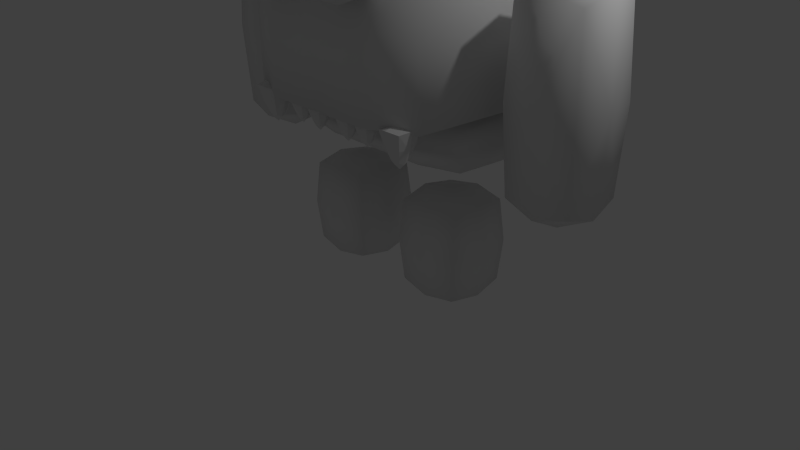 # Source: monstruo.blend  (saved by Blender 2.73.0; exported with 4.5.12 LTS)
import bpy
from mathutils import Matrix  # noqa: F401  (used for matrix-valued properties, if any)

bpy.ops.wm.read_factory_settings(use_empty=True)
scene = bpy.context.scene
scene.name = 'Scene'

# ---- collections
col_collection_1 = bpy.data.collections.new('Collection 1'); scene.collection.children.link(col_collection_1)

# ---- materials (node trees are filled in below, after node groups)
mat_material = bpy.data.materials.new('Material')
mat_material.alpha_threshold = 0.0
mat_material.use_transparent_shadow = False
mat_material.roughness = 0.5
mat_material.line_color = (0.0, 0.0, 0.0, 1.0)

# ---- material node trees

# ---- world
world_world = bpy.data.worlds.new('World'); scene.world = world_world
world_world.color = (0.05088, 0.05088, 0.05088)
world_world.use_sun_shadow = False
world_world.sun_shadow_jitter_overblur = 0.0
world_world.cycles.sampling_method = 'MANUAL'
world_world.cycles.sample_map_resolution = 256

# ---- cameras
cam_camera = bpy.data.cameras.new('Camera')
cam_camera.clip_end = 100.0
cam_camera.lens = 35.0
cam_camera.sensor_width = 32.0
cam_camera.sensor_height = 18.0
cam_camera.ortho_scale = 7.314
cam_camera.dof.focus_distance = 0.0
cam_camera.dof.aperture_fstop = 128.0

# ---- lights
light_lamp = bpy.data.lights.new('Lamp', 'POINT')
light_lamp.transmission_factor = 0.0
light_lamp.cutoff_distance = 30.0
light_lamp.energy = 100.0
light_lamp.shadow_buffer_clip_start = 1.001
light_lamp.shadow_soft_size = 0.1
light_lamp.shadow_maximum_resolution = 0.006
light_lamp.use_absolute_resolution = True
light_lamp.cycles.use_multiple_importance_sampling = False

# ---- meshes
me_cube_002 = bpy.data.meshes.new('Cube.002')
me_cube_002.from_pydata([(0.06485, -1.74, 4.258), (0.06485, -0.7851, 4.258), (1.02, -0.7851, 4.258), (1.02, -1.74, 4.258), (0.06485, -1.74, 5.214), (0.06485, -0.7851, 5.214), (1.02, -0.7851, 5.214), (1.02, -1.74, 5.214), (1.094, -1.965, 4.7), (1.094, -1.009, 4.7), (0.1391, -1.009, 4.7), (0.1391, -1.965, 4.7), (1.094, -1.965, 3.744), (1.094, -1.009, 3.744), (0.1391, -1.009, 3.744), (0.1391, -1.965, 3.744), (1.514, -0.7352, 1.797), (1.514, 1.898, 1.797), (1.514, -1.369, 4.556), (1.514, 1.898, 4.556), (0.0, 1.898, 1.797), (0.0, -0.7352, 1.797), (0.0, 1.898, 4.556), (0.0, -1.369, 4.556), (2.917, -0.5026, 4.3), (2.917, 0.6022, 4.3), (1.812, 0.6022, 4.3), (1.812, -0.5026, 4.3), (2.917, -0.5026, 1.413), (2.917, 0.6022, 1.413), (1.812, 0.6022, 1.413), (1.812, -0.5026, 1.413), (1.375, -0.5523, 1.458), (1.375, 0.5525, 1.458), (0.2704, 0.5525, 1.458), (0.2704, -0.5523, 1.458), (1.375, -0.5523, -0.02402), (1.375, 0.5525, -0.02402), (0.2704, 0.5525, -0.02402), (0.2704, -0.5523, -0.02402), (0.4351, -1.678, 4.851), (0.6542, -1.678, 4.851), (0.4351, -1.711, 4.634), (0.6542, -1.711, 4.634), (0.4351, -1.694, 4.853), (0.6542, -1.694, 4.853), (0.4351, -1.726, 4.636), (0.6542, -1.726, 4.636), (0.4748, -1.964, 4.326), (0.6938, -1.964, 4.326), (0.4748, -1.997, 4.109), (0.6938, -1.997, 4.109), (0.4748, -1.98, 4.328), (0.6938, -1.98, 4.328), (0.4748, -2.012, 4.112), (0.6938, -2.012, 4.112), (1.514, -1.369, 2.522), (1.514, 1.898, 2.522), (0.0, -0.7352, 2.454), (0.0, 1.898, 2.454), (0.4748, -1.997, 4.109), (0.4748, -1.997, 4.109), (0.4748, -1.964, 4.326), (0.4748, -1.964, 4.326), (0.6938, -1.964, 4.326), (0.6938, -1.964, 4.326), (0.6938, -1.997, 4.109), (0.6938, -1.997, 4.109), (0.4748, -2.012, 4.112), (0.4748, -2.012, 4.112), (0.4748, -1.98, 4.328), (0.4748, -1.98, 4.328), (0.6938, -1.98, 4.328), (0.6938, -1.98, 4.328), (0.6938, -2.012, 4.112), (0.6938, -2.012, 4.112), (1.514, 1.898, 2.454), (0.0, 1.898, 2.522), (1.514, -0.7352, 2.454), (0.0, -1.369, 2.522), (1.054, -1.166, 2.032), (1.054, -1.078, 2.032), (1.143, -1.078, 2.032), (1.143, -1.166, 2.032), (0.8075, -1.413, 2.614), (0.8075, -0.8309, 2.614), (1.39, -0.8309, 2.614), (1.39, -1.413, 2.614), (0.5445, -1.154, 2.158), (0.5445, -1.09, 2.158), (0.608, -1.09, 2.158), (0.608, -1.154, 2.158), (0.3679, -1.33, 2.574), (0.3679, -0.9136, 2.574), (0.7846, -0.9136, 2.574), (0.7846, -1.33, 2.574), (0.2222, -1.154, 2.143), (0.2222, -1.09, 2.143), (0.2857, -1.09, 2.143), (0.2857, -1.154, 2.143), (0.04558, -1.33, 2.559), (0.04558, -0.9136, 2.559), (0.4623, -0.9136, 2.559), (0.4623, -1.33, 2.559)], [], [(11, 10, 14, 15), (10, 9, 13, 14), (9, 8, 12, 13), (8, 11, 15, 12), (15, 14, 13, 12), (6, 7, 3, 2), (8, 9, 10, 11), (4, 5, 1, 0), (5, 6, 2, 1), (7, 4, 0, 3), (0, 1, 2, 3), (7, 6, 5, 4), (18, 19, 22, 23), (20, 59, 76, 17), (18, 56, 57, 19), (56, 18, 23, 79), (16, 21, 20, 17), (27, 26, 30, 31), (26, 25, 29, 30), (24, 27, 31, 28), (25, 24, 28, 29), (31, 30, 29, 28), (24, 25, 26, 27), (35, 34, 38, 39), (34, 33, 37, 38), (32, 35, 39, 36), (33, 32, 36, 37), (39, 38, 37, 36), (32, 33, 34, 35), (40, 42, 43, 41), (44, 45, 47, 46), (42, 40, 44, 46), (43, 42, 46, 47), (41, 43, 47, 45), (40, 41, 45, 44), (48, 50, 51, 49), (52, 53, 55, 54), (60, 62, 70, 68), (66, 61, 69, 74), (64, 67, 75, 72), (63, 65, 73, 71), (77, 22, 19, 57), (78, 16, 17, 76), (16, 78, 58, 21), (59, 58, 78, 76), (57, 56, 79, 77), (84, 85, 81, 80), (85, 86, 82, 81), (86, 87, 83, 82), (87, 84, 80, 83), (80, 81, 82, 83), (87, 86, 85, 84), (92, 93, 89, 88), (93, 94, 90, 89), (94, 95, 91, 90), (95, 92, 88, 91), (88, 89, 90, 91), (95, 94, 93, 92), (100, 101, 97, 96), (101, 102, 98, 97), (102, 103, 99, 98), (103, 100, 96, 99), (96, 97, 98, 99), (103, 102, 101, 100)])
me_cube_002.polygons.foreach_set('use_smooth', [0, 0, 0, 0, 0, 0, 0, 0, 0, 0, 0, 0, 1, 1, 1, 1, 1, 1, 1, 1, 1, 1, 1, 1, 1, 1, 1, 1, 1, 0, 0, 0, 0, 0, 0, 0, 0, 0, 0, 0, 0, 1, 1, 1, 1, 1, 0, 0, 0, 0, 0, 0, 0, 0, 0, 0, 0, 0, 0, 0, 0, 0, 0, 0])
_k = {(16, 17): 0.8, (18, 56): 0.8, (17, 20): 0.8, (19, 57): 0.8, (18, 19): 0.8, (19, 22): 0.8, (16, 21): 0.8, (18, 23): 0.8, (22, 23): 0.8, (20, 59): 0.8, (21, 58): 0.8, (20, 21): 0.8, (28, 31): 0.8, (24, 27): 0.8, (24, 28): 0.8, (24, 25): 0.8, (29, 30): 0.8, (25, 26): 0.8, (28, 29): 0.8, (25, 29): 0.8, (27, 31): 0.8, (30, 31): 0.8, (26, 27): 0.8, (26, 30): 0.8, (36, 39): 0.8, (32, 35): 0.8, (32, 36): 0.8, (32, 33): 0.8, (37, 38): 0.8, (33, 34): 0.8, (36, 37): 0.8, (33, 37): 0.8, (35, 39): 0.8, (38, 39): 0.8, (34, 35): 0.8, (34, 38): 0.8, (16, 78): 0.8, (17, 76): 0.8, (23, 79): 0.8, (22, 77): 0.8, (59, 76): 0.96078, (56, 57): 1.0, (56, 79): 1.0, (57, 77): 1.0, (76, 78): 0.96078, (58, 78): 0.96078, (58, 59): 0.96078, (77, 79): 1.0, (84, 85): 0.32157, (85, 86): 0.32157, (86, 87): 0.32157, (84, 87): 0.32157, (92, 93): 0.32157, (93, 94): 0.32157, (94, 95): 0.32157, (92, 95): 0.32157, (100, 101): 0.32157, (101, 102): 0.32157, (102, 103): 0.32157, (100, 103): 0.32157}
me_cube_002.attributes.new('crease_edge', 'FLOAT', 'EDGE').data.foreach_set('value', [_k.get((min(e.vertices), max(e.vertices)), 0.0) for e in me_cube_002.edges])
_ca = me_cube_002.color_attributes.new('Col', 'BYTE_COLOR', 'CORNER')
_ca.data.foreach_set('color', [0.8714, 0.7157, 0.855, 1.0, 0.8714, 0.7157, 0.855, 1.0, 0.8714, 0.7157, 0.855, 1.0, 0.8714, 0.7157, 0.855, 1.0, 1.0, 1.0, 1.0, 1.0, 1.0, 1.0, 1.0, 1.0, 1.0, 1.0, 1.0, 1.0, 1.0, 1.0, 1.0, 1.0, 0.8714, 0.7157, 0.855, 1.0, 0.8714, 0.7157, 0.855, 1.0, 0.8714, 0.7157, 0.855, 1.0, 0.8714, 0.7157, 0.855, 1.0, 0.8714, 0.7157, 0.855, 1.0, 0.8714, 0.7157, 0.855, 1.0, 0.8714, 0.7157, 0.855, 1.0, 0.8714, 0.7157, 0.855, 1.0, 0.8714, 0.7157, 0.855, 1.0, 0.8714, 0.7157, 0.855, 1.0, 0.8714, 0.7157, 0.855, 1.0, 0.8714, 0.7157, 0.855, 1.0, 0.8714, 0.7157, 0.855, 1.0, 0.8714, 0.7157, 0.855, 1.0, 0.8714, 0.7157, 0.855, 1.0, 0.8714, 0.7157, 0.855, 1.0, 0.8714, 0.7157, 0.855, 1.0, 0.8714, 0.7157, 0.855, 1.0, 0.8714, 0.7157, 0.855, 1.0, 0.8714, 0.7157, 0.855, 1.0, 0.8714, 0.7157, 0.855, 1.0, 0.8714, 0.7157, 0.855, 1.0, 0.8714, 0.7157, 0.855, 1.0, 0.8714, 0.7157, 0.855, 1.0, 0.8714, 0.7157, 0.855, 1.0, 0.8714, 0.7157, 0.855, 1.0, 0.8714, 0.7157, 0.855, 1.0, 0.8714, 0.7157, 0.855, 1.0, 0.8714, 0.7157, 0.855, 1.0, 0.8714, 0.7157, 0.855, 1.0, 0.8714, 0.7157, 0.855, 1.0, 0.8714, 0.7157, 0.855, 1.0, 0.8714, 0.7157, 0.855, 1.0, 0.8714, 0.7157, 0.855, 1.0, 0.8714, 0.7157, 0.855, 1.0, 0.8714, 0.7157, 0.855, 1.0, 0.8714, 0.7157, 0.855, 1.0, 0.8714, 0.7157, 0.855, 1.0, 0.8714, 0.7157, 0.855, 1.0, 0.8714, 0.7157, 0.855, 1.0, 0.01938, 0.3564, 0.009721, 1.0, 0.01938, 0.3564, 0.009721, 1.0, 0.01938, 0.3564, 0.009721, 1.0, 0.01938, 0.3564, 0.009721, 1.0, 0.01938, 0.3564, 0.009721, 1.0, 0.01938, 0.3564, 0.009721, 1.0, 0.01938, 0.3564, 0.009721, 1.0, 0.01938, 0.3564, 0.009721, 1.0, 0.01938, 0.3564, 0.009721, 1.0, 0.01938, 0.3564, 0.009721, 1.0, 0.01938, 0.3564, 0.009721, 1.0, 0.01938, 0.3564, 0.009721, 1.0, 0.01938, 0.3564, 0.009721, 1.0, 0.01938, 0.3564, 0.009721, 1.0, 0.01938, 0.3564, 0.009721, 1.0, 0.01938, 0.3564, 0.009721, 1.0, 0.02029, 0.3564, 0.01033, 1.0, 0.01938, 0.3564, 0.009721, 1.0, 0.01938, 0.3564, 0.009721, 1.0, 0.01938, 0.3564, 0.009721, 1.0, 0.01938, 0.3564, 0.009721, 1.0, 0.01938, 0.3564, 0.009721, 1.0, 0.01938, 0.3564, 0.009721, 1.0, 0.01938, 0.3564, 0.009721, 1.0, 0.01938, 0.3564, 0.009721, 1.0, 0.01938, 0.3564, 0.009721, 1.0, 0.01938, 0.3564, 0.009721, 1.0, 0.01938, 0.3564, 0.009721, 1.0, 0.01938, 0.3564, 0.009721, 1.0, 0.01938, 0.3564, 0.009721, 1.0, 0.01938, 0.3564, 0.009721, 1.0, 0.01938, 0.3564, 0.009721, 1.0, 0.01938, 0.3564, 0.009721, 1.0, 0.01938, 0.3564, 0.009721, 1.0, 0.01938, 0.3564, 0.009721, 1.0, 0.01938, 0.3564, 0.009721, 1.0, 0.01938, 0.3564, 0.009721, 1.0, 0.01938, 0.3564, 0.009721, 1.0, 0.01938, 0.3564, 0.009721, 1.0, 0.01938, 0.3564, 0.009721, 1.0, 0.01938, 0.3564, 0.009721, 1.0, 0.01938, 0.3564, 0.009721, 1.0, 0.01938, 0.3564, 0.009721, 1.0, 0.01938, 0.3564, 0.009721, 1.0, 0.01938, 0.3564, 0.009721, 1.0, 0.01938, 0.3564, 0.009721, 1.0, 0.01938, 0.3564, 0.009721, 1.0, 0.01938, 0.3564, 0.009721, 1.0, 0.01938, 0.3564, 0.009721, 1.0, 0.01938, 0.3564, 0.009721, 1.0, 0.01938, 0.3564, 0.009721, 1.0, 0.01938, 0.3564, 0.009721, 1.0, 0.01938, 0.3564, 0.009721, 1.0, 0.01938, 0.3564, 0.009721, 1.0, 0.01938, 0.3564, 0.009721, 1.0, 0.01938, 0.3564, 0.009721, 1.0, 0.01938, 0.3564, 0.009721, 1.0, 0.01938, 0.3564, 0.009721, 1.0, 0.01938, 0.3564, 0.009721, 1.0, 0.01938, 0.3564, 0.009721, 1.0, 0.01938, 0.3564, 0.009721, 1.0, 0.01938, 0.3564, 0.009721, 1.0, 0.01938, 0.3564, 0.009721, 1.0, 0.01938, 0.3564, 0.009721, 1.0, 0.01938, 0.3564, 0.009721, 1.0, 0.01938, 0.3564, 0.009721, 1.0, 0.01938, 0.3564, 0.009721, 1.0, 0.01938, 0.3564, 0.009721, 1.0, 0.04374, 0.04374, 0.04374, 1.0, 0.04374, 0.04374, 0.04374, 1.0, 0.04374, 0.04374, 0.04374, 1.0, 0.04374, 0.04374, 0.04374, 1.0, 0.04374, 0.04374, 0.04374, 1.0, 0.04374, 0.04374, 0.04374, 1.0, 0.04374, 0.04374, 0.04374, 1.0, 0.04374, 0.04374, 0.04374, 1.0, 0.04374, 0.04374, 0.04374, 1.0, 0.04374, 0.04374, 0.04374, 1.0, 0.04374, 0.04374, 0.04374, 1.0, 0.04374, 0.04374, 0.04374, 1.0, 0.04374, 0.04374, 0.04374, 1.0, 0.04374, 0.04374, 0.04374, 1.0, 0.04374, 0.04374, 0.04374, 1.0, 0.04374, 0.04374, 0.04374, 1.0, 0.04374, 0.04374, 0.04374, 1.0, 0.04374, 0.04374, 0.04374, 1.0, 0.04374, 0.04374, 0.04374, 1.0, 0.04374, 0.04374, 0.04374, 1.0, 0.04374, 0.04374, 0.04374, 1.0, 0.04374, 0.04374, 0.04374, 1.0, 0.04374, 0.04374, 0.04374, 1.0, 0.04374, 0.04374, 0.04374, 1.0, 0.04374, 0.04374, 0.04374, 1.0, 0.04374, 0.04374, 0.04374, 1.0, 0.04374, 0.04374, 0.04374, 1.0, 0.04374, 0.04374, 0.04374, 1.0, 0.04374, 0.04374, 0.04374, 1.0, 0.04374, 0.04374, 0.04374, 1.0, 0.04374, 0.04374, 0.04374, 1.0, 0.04374, 0.04374, 0.04374, 1.0, 0.04374, 0.04374, 0.04374, 1.0, 0.04374, 0.04374, 0.04374, 1.0, 0.04374, 0.04374, 0.04374, 1.0, 0.04374, 0.04374, 0.04374, 1.0, 0.04374, 0.04374, 0.04374, 1.0, 0.04374, 0.04374, 0.04374, 1.0, 0.04374, 0.04374, 0.04374, 1.0, 0.04374, 0.04374, 0.04374, 1.0, 0.04374, 0.04374, 0.04374, 1.0, 0.04374, 0.04374, 0.04374, 1.0, 0.04374, 0.04374, 0.04374, 1.0, 0.04374, 0.04374, 0.04374, 1.0, 0.04374, 0.04374, 0.04374, 1.0, 0.04374, 0.04374, 0.04374, 1.0, 0.04374, 0.04374, 0.04374, 1.0, 0.04374, 0.04374, 0.04374, 1.0, 0.01938, 0.3564, 0.009721, 1.0, 0.01938, 0.3564, 0.009721, 1.0, 0.01938, 0.3564, 0.009721, 1.0, 0.01938, 0.3564, 0.009721, 1.0, 0.01938, 0.3564, 0.009721, 1.0, 0.01938, 0.3564, 0.009721, 1.0, 0.01938, 0.3564, 0.009721, 1.0, 0.01938, 0.3564, 0.009721, 1.0, 0.01938, 0.3564, 0.009721, 1.0, 0.01938, 0.3564, 0.009721, 1.0, 0.01938, 0.3564, 0.009721, 1.0, 0.01938, 0.3564, 0.009721, 1.0, 1.0, 1.0, 1.0, 1.0, 0.01938, 0.3564, 0.009721, 1.0, 0.01938, 0.3564, 0.009721, 1.0, 0.01938, 0.3564, 0.009721, 1.0, 0.01938, 0.3564, 0.009721, 1.0, 0.01938, 0.3564, 0.009721, 1.0, 0.01938, 0.3564, 0.009721, 1.0, 1.0, 1.0, 1.0, 1.0, 1.0, 1.0, 1.0, 1.0, 1.0, 1.0, 1.0, 1.0, 1.0, 1.0, 1.0, 1.0, 1.0, 1.0, 1.0, 1.0, 1.0, 1.0, 1.0, 1.0, 1.0, 1.0, 1.0, 1.0, 1.0, 1.0, 1.0, 1.0, 1.0, 1.0, 1.0, 1.0, 1.0, 1.0, 1.0, 1.0, 1.0, 1.0, 1.0, 1.0, 1.0, 1.0, 1.0, 1.0, 1.0, 1.0, 1.0, 1.0, 1.0, 1.0, 1.0, 1.0, 1.0, 1.0, 1.0, 1.0, 1.0, 1.0, 1.0, 1.0, 1.0, 1.0, 1.0, 1.0, 1.0, 1.0, 1.0, 1.0, 1.0, 1.0, 1.0, 1.0, 1.0, 1.0, 1.0, 1.0, 1.0, 1.0, 1.0, 1.0, 1.0, 1.0, 1.0, 1.0, 1.0, 1.0, 1.0, 1.0, 1.0, 1.0, 1.0, 1.0, 1.0, 1.0, 1.0, 1.0, 1.0, 1.0, 1.0, 1.0, 1.0, 1.0, 1.0, 1.0, 1.0, 1.0, 1.0, 1.0, 1.0, 1.0, 1.0, 1.0, 1.0, 1.0, 1.0, 1.0, 1.0, 1.0, 1.0, 1.0, 1.0, 1.0, 1.0, 1.0, 1.0, 1.0, 1.0, 1.0, 1.0, 1.0, 1.0, 1.0, 1.0, 1.0, 1.0, 1.0, 1.0, 1.0, 1.0, 1.0, 1.0, 1.0, 1.0, 1.0, 1.0, 1.0, 1.0, 1.0, 1.0, 1.0, 1.0, 1.0, 1.0, 1.0, 1.0, 1.0, 1.0, 1.0, 1.0, 1.0, 1.0, 1.0, 1.0, 1.0, 1.0, 1.0, 1.0, 1.0, 1.0, 1.0, 1.0, 1.0, 1.0, 1.0, 1.0, 1.0, 1.0, 1.0, 1.0, 1.0, 1.0, 1.0, 1.0, 1.0, 1.0, 1.0, 1.0, 1.0, 1.0, 1.0, 1.0, 1.0, 1.0, 1.0, 1.0, 1.0, 1.0, 1.0, 1.0, 1.0, 1.0, 1.0, 1.0, 1.0, 1.0, 1.0, 1.0, 1.0, 1.0, 1.0, 1.0, 1.0, 1.0, 1.0, 1.0, 1.0, 1.0, 1.0, 1.0, 1.0, 1.0, 1.0, 1.0, 1.0, 1.0, 1.0, 1.0, 1.0, 1.0, 1.0, 1.0, 1.0, 1.0, 1.0, 1.0, 1.0, 1.0, 1.0, 1.0, 1.0, 1.0, 1.0, 1.0, 1.0, 1.0, 1.0, 1.0, 1.0, 1.0, 1.0, 1.0, 1.0, 1.0, 1.0, 1.0, 1.0, 1.0, 1.0, 1.0, 1.0, 1.0, 1.0, 1.0, 1.0, 1.0, 1.0, 1.0, 1.0, 1.0, 1.0, 1.0, 1.0, 1.0, 1.0, 1.0, 1.0, 1.0, 1.0, 1.0, 1.0, 1.0, 1.0, 1.0, 1.0, 1.0, 1.0, 1.0, 1.0])
me_cube_002.materials.append(mat_material)
me_cube_002.use_remesh_preserve_volume = False
me_cube_002.use_remesh_preserve_attributes = False
me_cube_002.use_mirror_vertex_groups = False
me_cube_002.use_paint_bone_selection = False
me_cube_002.use_paint_mask = True
me_cube_002.update()
arm_armature_002 = bpy.data.armatures.new('Armature.002')  # bones are not reproduced

# ---- objects
ob_armature = bpy.data.objects.new('Armature', arm_armature_002)
ob_cube_002 = bpy.data.objects.new('Cube.002', me_cube_002)
ob_lamp = bpy.data.objects.new('Lamp', light_lamp)
ob_camera = bpy.data.objects.new('Camera', cam_camera)

# ---- transforms, parenting, visibility, modifiers, constraints
ob_armature.location = (-0.001122, 0.5747, -0.4075)
ob_armature.show_in_front = True
ob_armature.lineart.crease_threshold = 0.0
ob_cube_002.parent = ob_armature
ob_cube_002.matrix_parent_inverse = Matrix(((1.0, 0.0, 0.0, 0.001122), (0.0, 1.0, 0.0, -0.5747), (0.0, 0.0, 1.0, 0.4075), (0.0, 0.0, 0.0, 1.0)))
ob_cube_002.location = (-0.001122, 0.5747, -0.4075)
ob_cube_002.lineart.crease_threshold = 0.0
_vg = ob_cube_002.vertex_groups.new(name='Cuerpo')
_vg.add([0, 1, 2, 3, 4, 5, 6, 7, 8, 9, 10, 11, 12, 13, 14, 15, 16, 17, 18, 19, 20, 21, 22, 23, 40, 41, 42, 43, 44, 45, 46, 47, 48, 49, 50, 51, 52, 53, 54, 55, 56, 57, 58, 59, 60, 61, 62, 63, 64, 65, 66, 67, 68, 69, 70, 71, 72, 73, 74, 75, 76, 77, 78, 79, 80, 81, 82, 83, 84, 85, 86, 87, 88, 89, 90, 91, 92, 93, 94, 95, 96, 97, 98, 99, 100, 101, 102, 103], 1.0, 'REPLACE')
_vg = ob_cube_002.vertex_groups.new(name='brazo.L')
_vg.add([24, 25, 26, 27, 28, 29, 30, 31], 1.0, 'REPLACE')
_vg = ob_cube_002.vertex_groups.new(name='pierna.L')
_vg.add([32, 33, 34, 35, 36, 37, 38, 39], 1.0, 'REPLACE')
_vg = ob_cube_002.vertex_groups.new(name='brazo.R')
_vg = ob_cube_002.vertex_groups.new(name='pierna.R')
_m = ob_cube_002.modifiers.new('Mirror', 'MIRROR')
_m = ob_cube_002.modifiers.new('Subsurf', 'SUBSURF')
_m.uv_smooth = 'PRESERVE_CORNERS'
_m.quality = 1
_m.levels = 2
_m.render_levels = 1
_m.show_only_control_edges = False
_m = ob_cube_002.modifiers.new('Triangulate', 'TRIANGULATE')
_m = ob_cube_002.modifiers.new('Armature', 'ARMATURE')
_m.object = ob_armature
ob_lamp.location = (4.076, 1.005, 5.904)
ob_lamp.rotation_euler = (0.6503, 0.05522, 1.866)
ob_lamp.lock_rotations_4d = False
ob_lamp.empty_display_type = 'ARROWS'
ob_lamp.color = (0.0, 0.0, 0.0, 0.0)
ob_lamp.lineart.crease_threshold = 0.0
ob_camera.location = (7.481, -6.508, 5.344)
ob_camera.rotation_euler = (1.109, 0.01082, 0.8149)
ob_camera.lock_rotations_4d = False
ob_camera.empty_display_type = 'ARROWS'
ob_camera.color = (0.0, 0.0, 0.0, 0.0)
ob_camera.display_type = 'WIRE'
ob_camera.lineart.crease_threshold = 0.0

# ---- collection membership
col_collection_1.objects.link(ob_armature)
col_collection_1.objects.link(ob_cube_002)
col_collection_1.objects.link(ob_lamp)
col_collection_1.objects.link(ob_camera)

# ---- scene / render settings (as saved in the file)
scene.camera = ob_camera
scene.frame_start = 1; scene.frame_end = 50; scene.frame_set(0)
scene.render.engine = 'BLENDER_EEVEE_NEXT'
scene.render.resolution_percentage = 50
scene.render.dither_intensity = 0.0
scene.cycles.use_denoising = False
scene.cycles.samples = 10
scene.cycles.sampling_pattern = 'TABULATED_SOBOL'
scene.cycles.light_sampling_threshold = 0.0
scene.cycles.use_adaptive_sampling = False
scene.cycles.use_light_tree = False
scene.cycles.blur_glossy = 0.0
scene.cycles.pixel_filter_type = 'GAUSSIAN'
scene.cycles.sample_clamp_indirect = 0.0
scene.view_settings.view_transform = 'Standard'
bpy.context.view_layer.update()
